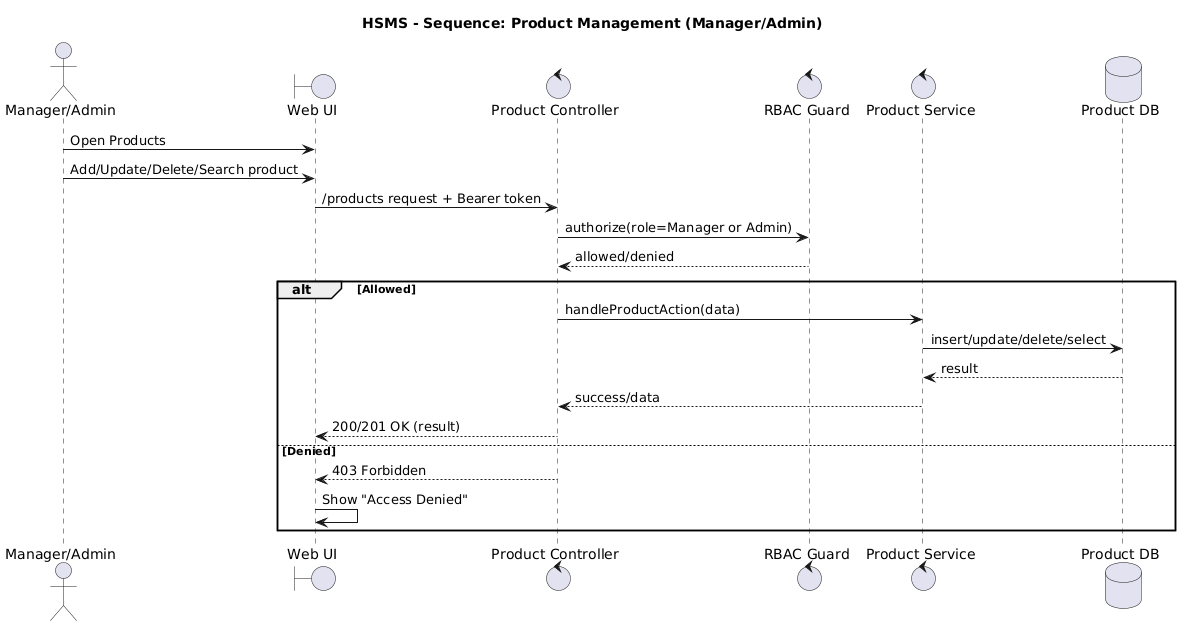

The diagram above was rendered by PlantUML. Its source (embedded in the PNG):
@startuml
title HSMS - Sequence: Product Management (Manager/Admin)

actor "Manager/Admin" as Staff
boundary "Web UI" as UI
control "Product Controller" as ProdC
control "RBAC Guard" as RBAC
control "Product Service" as ProdS
database "Product DB" as PDB

Staff -> UI : Open Products
Staff -> UI : Add/Update/Delete/Search product

UI -> ProdC : /products request + Bearer token
ProdC -> RBAC : authorize(role=Manager or Admin)
RBAC --> ProdC : allowed/denied

alt Allowed
  ProdC -> ProdS : handleProductAction(data)
  ProdS -> PDB : insert/update/delete/select
  PDB --> ProdS : result
  ProdS --> ProdC : success/data
  ProdC --> UI : 200/201 OK (result)
else Denied
  ProdC --> UI : 403 Forbidden
  UI -> UI : Show "Access Denied"
end
@enduml